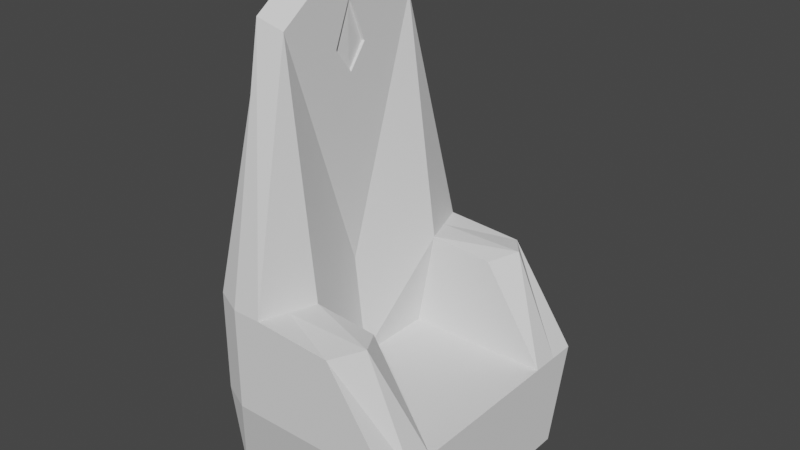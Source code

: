 # Source: Throne.blend  (saved by Blender 3.6.11; exported with 4.5.12 LTS)
import bpy
from mathutils import Matrix  # noqa: F401  (used for matrix-valued properties, if any)

bpy.ops.wm.read_factory_settings(use_empty=True)
scene = bpy.context.scene
scene.name = 'Scene'

# ---- collections
col_collection = bpy.data.collections.new('Collection'); scene.collection.children.link(col_collection)

# ---- world
world_world = bpy.data.worlds.new('World'); scene.world = world_world
world_world.use_nodes = True; world_world.node_tree.nodes.clear()
_N = world_world.node_tree.nodes; _L = world_world.node_tree.links
n0 = _N.new('ShaderNodeOutputWorld'); n0.name = 'World Output'; n0.location = (300, 300)
n1 = _N.new('ShaderNodeBackground'); n1.name = 'Background'; n1.location = (10, 300)
n1.inputs[0].default_value = (0.05088, 0.05088, 0.05088, 1.0)
_L.new(n1.outputs[0], n0.inputs[0])
n0.is_active_output = True
world_world.color = (0.05088, 0.05088, 0.05088)
world_world.use_sun_shadow = False
world_world.sun_shadow_jitter_overblur = 0.0

# ---- meshes
me_cube_001 = bpy.data.meshes.new('Cube.001')
me_cube_001.from_pydata([(-1.0, 0.8097, -0.4636), (-1.0, 0.9022, 0.2611), (0.4968, 0.8097, -0.4636), (0.4968, 1.0, 0.2541), (-1.0, 0.6026, -0.4636), (-1.0, 0.6026, 0.2541), (0.4968, 0.6026, -0.4636), (0.4968, 0.6026, 0.2541), (-0.5704, 0.8097, -0.4636), (-0.5704, 1.0, 0.2541), (-0.5704, 0.6026, 0.2541), (-0.5704, 0.6026, -0.4636), (-1.0, 0.6026, 0.9966), (-1.0, 0.9022, 1.004), (-0.5704, 1.0, 0.9966), (0.008814, 1.0, 0.9581), (0.04022, 0.6026, 0.9581), (-0.4339, 0.6026, 0.9966), (-1.0, 0.4811, 2.519), (-0.6546, 0.1327, 2.519), (-1.0, 0.0, -0.4636), (-1.0, 0.0, 0.2541), (0.4968, 0.0, -0.4636), (0.4968, 0.0, 0.2541), (-0.5704, 0.0, -0.4636), (-0.5704, 0.0, 0.2541), (-1.0, 0.0, 0.9966), (-0.6546, 0.0, 2.347), (-1.0, 0.0, 2.988), (-0.6546, 0.0, 2.843), (-1.0, 0.8013, 0.2541), (0.4968, 0.7061, -0.4636), (-1.0, 0.7061, -0.4636), (0.4968, 0.8013, 0.2541), (-0.5704, 0.7061, -0.4636), (-1.0, 0.8013, 0.9966), (0.1592, 0.8013, 0.9966), (-0.5021, 0.8013, 0.9966), (-0.7852, 0.8097, -0.4636), (-0.7852, 0.6026, -0.4636), (-0.7852, 1.0, 0.2541), (-0.7852, 1.0, 0.9966), (-0.8417, 0.6082, 2.81), (-0.8372, 0.0, 3.237), (-0.7852, 0.0, -0.4636), (-0.7852, 0.7061, -0.4636), (-1.0, -0.8097, -0.4636), (-1.0, -0.9022, 0.2611), (0.4968, -0.8097, -0.4636), (0.4968, -1.0, 0.2541), (-1.0, -0.6026, -0.4636), (-1.0, -0.6026, 0.2541), (0.4968, -0.6026, -0.4636), (0.4968, -0.6026, 0.2541), (-0.5704, -0.8097, -0.4636), (-0.5704, -1.0, 0.2541), (-0.5704, -0.6026, 0.2541), (-0.5704, -0.6026, -0.4636), (-1.0, -0.6026, 0.9966), (-1.0, -0.9022, 1.004), (-0.5704, -1.0, 0.9966), (0.008814, -1.0, 0.9581), (0.04022, -0.6026, 0.9581), (-0.4339, -0.6026, 0.9966), (-1.0, -0.4811, 2.519), (-0.6546, -0.1327, 2.519), (-1.0, -0.8013, 0.2541), (0.4968, -0.7061, -0.4636), (-1.0, -0.7061, -0.4636), (0.4968, -0.8013, 0.2541), (-0.5704, -0.7061, -0.4636), (-1.0, -0.8013, 0.9966), (0.1592, -0.8013, 0.9966), (-0.5021, -0.8013, 0.9966), (-0.7852, -0.8097, -0.4636), (-0.7852, -0.6026, -0.4636), (-0.7852, -1.0, 0.2541), (-0.7852, -1.0, 0.9966), (-0.8417, -0.6082, 2.81), (-0.7852, -0.7061, -0.4636), (-0.6546, 0.5762, 2.744), (-0.6546, 0.0, 3.152), (-0.6546, 0.0, 0.9966), (-0.6546, -0.5762, 2.744), (-0.672, 0.0, 2.347), (-0.672, 0.0, 2.843), (-0.6791, 0.1327, 2.519), (-0.6791, -0.1327, 2.519)], [], [(32, 30, 1, 0), (8, 9, 3, 2), (33, 3, 15, 36), (34, 31, 6, 11), (31, 33, 7, 6), (20, 21, 5, 4), (45, 34, 11, 39), (25, 10, 17, 82), (38, 40, 9, 8), (43, 81, 80, 42), (14, 80, 17, 37), (36, 37, 17, 16), (3, 9, 14, 15), (40, 1, 13, 41), (30, 5, 12, 35), (10, 7, 16, 17), (13, 35, 12, 26, 28, 18), (41, 13, 18, 42), (7, 10, 25, 23), (11, 6, 22, 24), (6, 7, 23, 22), (5, 21, 26, 12), (39, 11, 24, 44), (27, 19, 86, 84), (17, 80, 82), (1, 30, 35, 13), (15, 14, 37, 36), (38, 8, 34, 45), (2, 3, 33, 31), (8, 2, 31, 34), (7, 33, 36, 16), (4, 5, 30, 32), (0, 38, 45, 32), (4, 39, 44, 20), (14, 41, 42, 80), (9, 40, 41, 14), (28, 43, 42, 18), (0, 1, 40, 38), (32, 45, 39, 4), (68, 46, 47, 66), (54, 48, 49, 55), (69, 72, 61, 49), (70, 57, 52, 67), (67, 52, 53, 69), (20, 50, 51, 21), (79, 75, 57, 70), (25, 82, 63, 56), (74, 54, 55, 76), (43, 78, 83, 81), (60, 73, 63, 83), (72, 62, 63, 73), (49, 61, 60, 55), (76, 77, 59, 47), (66, 71, 58, 51), (56, 63, 62, 53), (59, 64, 28, 26, 58, 71), (77, 78, 64, 59), (53, 23, 25, 56), (57, 24, 22, 52), (52, 22, 23, 53), (51, 58, 26, 21), (75, 44, 24, 57), (65, 27, 84, 87), (63, 82, 83), (47, 59, 71, 66), (61, 72, 73, 60), (74, 79, 70, 54), (48, 67, 69, 49), (54, 70, 67, 48), (53, 62, 72, 69), (50, 68, 66, 51), (46, 68, 79, 74), (50, 20, 44, 75), (60, 83, 78, 77), (55, 60, 77, 76), (28, 64, 78, 43), (46, 74, 76, 47), (68, 50, 75, 79), (29, 19, 80, 81), (19, 27, 82, 80), (65, 29, 81, 83), (27, 65, 83, 82), (29, 65, 87, 85), (19, 29, 85, 86)])
_uv = me_cube_001.uv_layers.new(name='UVMap')
_uv.uv.foreach_set('vector', [0.375, 0.1884, 0.625, 0.2083, 0.625, 0.25, 0.375, 0.2101, 0.375, 0.3037, 0.625, 0.3037, 0.625, 0.5, 0.375, 0.5399, 0.625, 0.5417, 0.625, 0.5, 0.6659, 0.4511, 0.6716, 0.5261, 0.1787, 0.5616, 0.375, 0.5616, 0.375, 0.5833, 0.1787, 0.5833, 0.375, 0.5616, 0.625, 0.5417, 0.625, 0.5833, 0.375, 0.5833, 0.375, 0.125, 0.625, 0.125, 0.625, 0.1667, 0.375, 0.1667, 0.1519, 0.5616, 0.1787, 0.5616, 0.1787, 0.5833, 0.1519, 0.5833, 0.8213, 0.625, 0.8213, 0.5833, 0.7962, 0.5833, 0.8213, 0.625, 0.375, 0.2569, 0.625, 0.2769, 0.625, 0.3037, 0.375, 0.3037, 0.03246, 0.01431, 0.02676, 0.02016, 0.2021, 0.09823, 0.2239, 0.09596, 0.625, 0.3037, 0.2021, 0.09823, 0.7962, 0.5833, 0.7106, 0.4435, 0.6716, 0.5261, 0.8087, 0.5417, 0.7962, 0.5833, 0.709, 0.5833, 0.625, 0.5, 0.625, 0.3037, 0.625, 0.3037, 0.6659, 0.4511, 0.625, 0.2769, 0.625, 0.25, 0.625, 0.25, 0.625, 0.2769, 0.625, 0.2083, 0.625, 0.1667, 0.625, 0.1667, 0.625, 0.2083, 0.8213, 0.5833, 0.625, 0.5833, 0.709, 0.5833, 0.7962, 0.5833, 0.625, 0.25, 0.625, 0.2083, 0.625, 0.1667, 0.625, 0.125, 0.08589, 0.02617, 0.2848, 0.1139, 0.625, 0.2769, 0.625, 0.25, 0.2848, 0.1139, 0.2239, 0.09596, 0.625, 0.5833, 0.8213, 0.5833, 0.8213, 0.625, 0.625, 0.625, 0.1787, 0.5833, 0.375, 0.5833, 0.375, 0.625, 0.1787, 0.625, 0.375, 0.5833, 0.625, 0.5833, 0.625, 0.625, 0.375, 0.625, 0.625, 0.1667, 0.625, 0.125, 0.625, 0.125, 0.625, 0.1667, 0.1519, 0.5833, 0.1787, 0.5833, 0.1787, 0.625, 0.1519, 0.625, 0.3793, 0.2886, 0.2368, 0.1673, 0.2368, 0.1673, 0.3793, 0.2886, 0.7962, 0.5833, 0.2021, 0.09823, 0.8213, 0.625, 0.625, 0.25, 0.625, 0.2083, 0.625, 0.2083, 0.625, 0.25, 0.6659, 0.4511, 0.8213, 0.5, 0.8087, 0.5417, 0.6716, 0.5261, 0.1519, 0.5399, 0.1787, 0.5399, 0.1787, 0.5616, 0.1519, 0.5616, 0.375, 0.5399, 0.625, 0.5, 0.625, 0.5417, 0.375, 0.5616, 0.1787, 0.5399, 0.375, 0.5399, 0.375, 0.5616, 0.1787, 0.5616, 0.625, 0.5833, 0.625, 0.5417, 0.6716, 0.5261, 0.709, 0.5833, 0.375, 0.1667, 0.625, 0.1667, 0.625, 0.2083, 0.375, 0.1884, 0.125, 0.5399, 0.1519, 0.5399, 0.1519, 0.5616, 0.125, 0.5616, 0.125, 0.5833, 0.1519, 0.5833, 0.1519, 0.625, 0.125, 0.625, 0.625, 0.3037, 0.625, 0.2769, 0.2239, 0.09596, 0.2021, 0.09823, 0.625, 0.3037, 0.625, 0.2769, 0.625, 0.2769, 0.625, 0.3037, 0.08589, 0.02617, 0.03246, 0.01431, 0.2239, 0.09596, 0.2848, 0.1139, 0.375, 0.2101, 0.625, 0.25, 0.625, 0.2769, 0.375, 0.2569, 0.125, 0.5616, 0.1519, 0.5616, 0.1519, 0.5833, 0.125, 0.5833, 0.375, 0.1884, 0.375, 0.2101, 0.625, 0.25, 0.625, 0.2083, 0.375, 0.3037, 0.375, 0.5399, 0.625, 0.5, 0.625, 0.3037, 0.625, 0.5417, 0.6716, 0.5261, 0.6659, 0.4511, 0.625, 0.5, 0.1787, 0.5616, 0.1787, 0.5833, 0.375, 0.5833, 0.375, 0.5616, 0.375, 0.5616, 0.375, 0.5833, 0.625, 0.5833, 0.625, 0.5417, 0.375, 0.125, 0.375, 0.1667, 0.625, 0.1667, 0.625, 0.125, 0.1519, 0.5616, 0.1519, 0.5833, 0.1787, 0.5833, 0.1787, 0.5616, 0.8213, 0.625, 0.8213, 0.625, 0.7962, 0.5833, 0.8213, 0.5833, 0.375, 0.2569, 0.375, 0.3037, 0.625, 0.3037, 0.625, 0.2769, 0.03246, 0.01431, 0.2239, 0.09596, 0.2021, 0.09823, 0.02676, 0.02016, 0.625, 0.3037, 0.7106, 0.4435, 0.7962, 0.5833, 0.2021, 0.09823, 0.6716, 0.5261, 0.709, 0.5833, 0.7962, 0.5833, 0.8087, 0.5417, 0.625, 0.5, 0.6659, 0.4511, 0.625, 0.3037, 0.625, 0.3037, 0.625, 0.2769, 0.625, 0.2769, 0.625, 0.25, 0.625, 0.25, 0.625, 0.2083, 0.625, 0.2083, 0.625, 0.1667, 0.625, 0.1667, 0.8213, 0.5833, 0.7962, 0.5833, 0.709, 0.5833, 0.625, 0.5833, 0.625, 0.25, 0.2848, 0.1139, 0.08589, 0.02617, 0.625, 0.125, 0.625, 0.1667, 0.625, 0.2083, 0.625, 0.2769, 0.2239, 0.09596, 0.2848, 0.1139, 0.625, 0.25, 0.625, 0.5833, 0.625, 0.625, 0.8213, 0.625, 0.8213, 0.5833, 0.1787, 0.5833, 0.1787, 0.625, 0.375, 0.625, 0.375, 0.5833, 0.375, 0.5833, 0.375, 0.625, 0.625, 0.625, 0.625, 0.5833, 0.625, 0.1667, 0.625, 0.1667, 0.625, 0.125, 0.625, 0.125, 0.1519, 0.5833, 0.1519, 0.625, 0.1787, 0.625, 0.1787, 0.5833, 0.2368, 0.1673, 0.3793, 0.2886, 0.3793, 0.2886, 0.2368, 0.1673, 0.7962, 0.5833, 0.8213, 0.625, 0.2021, 0.09823, 0.625, 0.25, 0.625, 0.25, 0.625, 0.2083, 0.625, 0.2083, 0.6659, 0.4511, 0.6716, 0.5261, 0.8087, 0.5417, 0.8213, 0.5, 0.1519, 0.5399, 0.1519, 0.5616, 0.1787, 0.5616, 0.1787, 0.5399, 0.375, 0.5399, 0.375, 0.5616, 0.625, 0.5417, 0.625, 0.5, 0.1787, 0.5399, 0.1787, 0.5616, 0.375, 0.5616, 0.375, 0.5399, 0.625, 0.5833, 0.709, 0.5833, 0.6716, 0.5261, 0.625, 0.5417, 0.375, 0.1667, 0.375, 0.1884, 0.625, 0.2083, 0.625, 0.1667, 0.125, 0.5399, 0.125, 0.5616, 0.1519, 0.5616, 0.1519, 0.5399, 0.125, 0.5833, 0.125, 0.625, 0.1519, 0.625, 0.1519, 0.5833, 0.625, 0.3037, 0.2021, 0.09823, 0.2239, 0.09596, 0.625, 0.2769, 0.625, 0.3037, 0.625, 0.3037, 0.625, 0.2769, 0.625, 0.2769, 0.08589, 0.02617, 0.2848, 0.1139, 0.2239, 0.09596, 0.03246, 0.01431, 0.375, 0.2101, 0.375, 0.2569, 0.625, 0.2769, 0.625, 0.25, 0.125, 0.5616, 0.125, 0.5833, 0.1519, 0.5833, 0.1519, 0.5616, 0.1964, 0.1493, 0.2368, 0.1673, 0.2021, 0.09823, 0.02676, 0.02016, 0.2368, 0.1673, 0.3793, 0.2886, 0.8213, 0.625, 0.2021, 0.09823, 0.2368, 0.1673, 0.1964, 0.1493, 0.02676, 0.02016, 0.2021, 0.09823, 0.3793, 0.2886, 0.2368, 0.1673, 0.2021, 0.09823, 0.8213, 0.625, 0.1964, 0.1493, 0.2368, 0.1673, 0.2368, 0.1673, 0.1964, 0.1493, 0.2368, 0.1673, 0.1964, 0.1493, 0.1964, 0.1493, 0.2368, 0.1673])
me_cube_001.update()
me_cube_002 = bpy.data.meshes.new('Cube.002')
me_cube_002.from_pydata([(-0.672, 0.0, 2.347), (-0.672, 0.0, 2.843), (-0.6791, 0.1327, 2.519), (-0.6791, -0.1327, 2.519)], [], [(0, 2, 1), (0, 1, 3)])
_uv = me_cube_002.uv_layers.new(name='UVMap')
_uv.uv.foreach_set('vector', [0.3793, 0.2886, 0.2368, 0.1673, 0.1964, 0.1493, 0.3793, 0.2886, 0.1964, 0.1493, 0.2368, 0.1673])
me_cube_002.update()

# ---- objects
ob_cube = bpy.data.objects.new('Cube', me_cube_001)
ob_cube_001 = bpy.data.objects.new('Cube.001', me_cube_002)

# ---- transforms, parenting, visibility, modifiers, constraints
ob_cube.location = (0.0, 0.0, 0.0)
ob_cube_001.location = (0.0, 0.0, 0.0)

# ---- collection membership
col_collection.objects.link(ob_cube)
col_collection.objects.link(ob_cube_001)

# ---- scene / render settings (as saved in the file)
scene.frame_start = 1; scene.frame_end = 250; scene.frame_set(3)
scene.render.engine = 'BLENDER_EEVEE_NEXT'
scene.cycles.sampling_pattern = 'TABULATED_SOBOL'
scene.view_settings.view_transform = 'Filmic'
bpy.context.view_layer.update()

# ---- added for rendering (the .blend has no active camera and no usable light): camera, sun
cam_auto = bpy.data.cameras.new('AutoCamera')
cam_auto.lens = 50.0
cam_auto.sensor_width = 36.0
cam_auto.clip_end = 1000.0
ob_auto_camera = bpy.data.objects.new('AutoCamera', cam_auto)
scene.collection.objects.link(ob_auto_camera)
ob_auto_camera.location = (3.87958, -4.95742, 4.69178)
ob_auto_camera.rotation_euler = (1.09748, -7.21219e-08, 0.694738)
scene.camera = ob_auto_camera
light_auto_sun = bpy.data.lights.new('AutoSun', 'SUN')
light_auto_sun.energy = 3.0
light_auto_sun.angle = 0.0523599
ob_auto_sun = bpy.data.objects.new('AutoSun', light_auto_sun)
scene.collection.objects.link(ob_auto_sun)
ob_auto_sun.rotation_euler = (0.872665, 0.174533, 0.523599)
bpy.context.view_layer.update()
